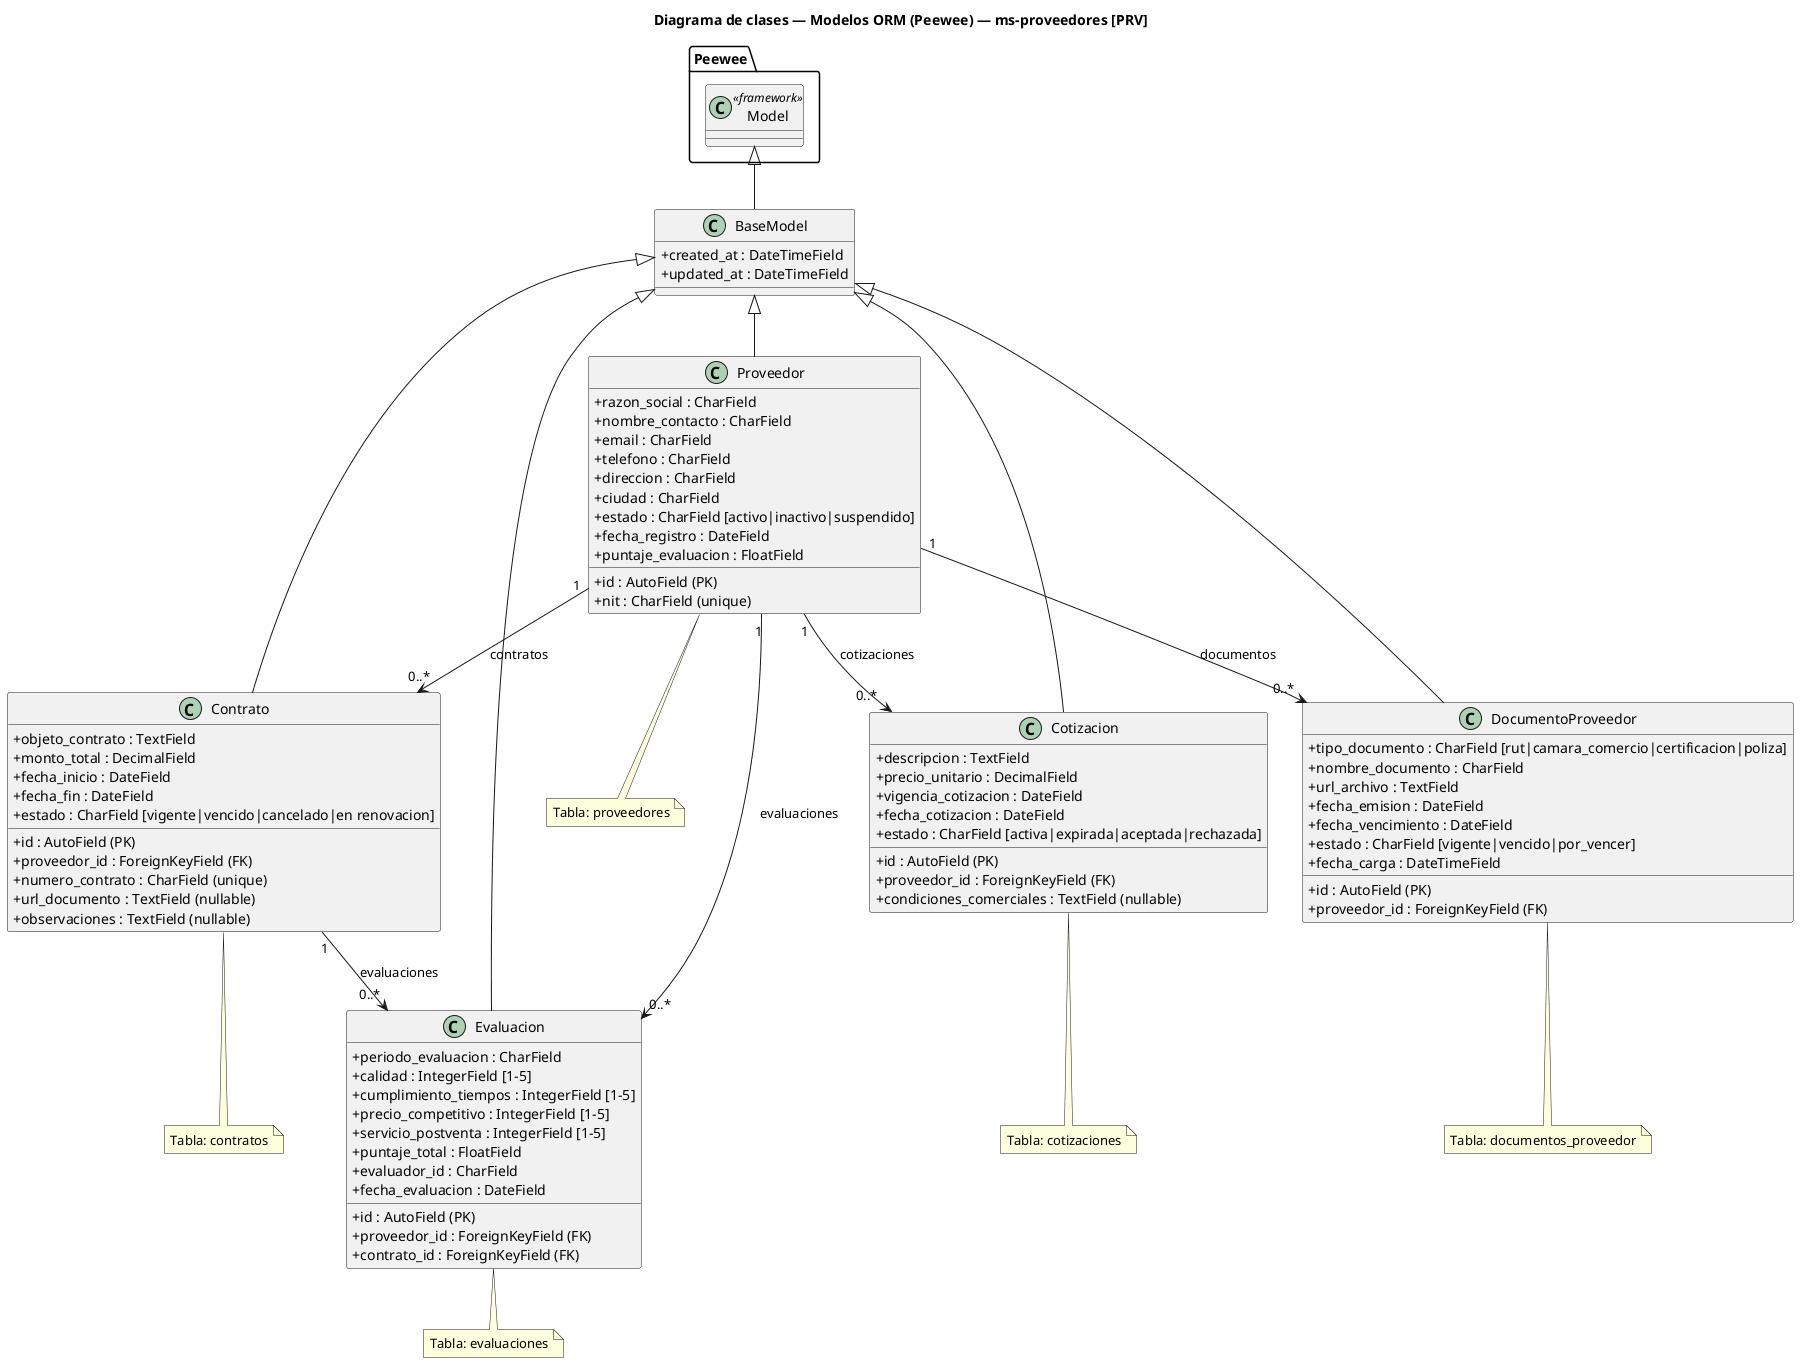

The diagram above was rendered by PlantUML. Its source (embedded in the PNG):
@startuml
title Diagrama de clases — Modelos ORM (Peewee) — ms-proveedores [PRV]
skinparam classAttributeIconSize 0

class Peewee.Model <<framework>> {
}

class BaseModel {
  + created_at : DateTimeField
  + updated_at : DateTimeField
}

class Proveedor {
  + id : AutoField (PK)
  + nit : CharField (unique)
  + razon_social : CharField
  + nombre_contacto : CharField
  + email : CharField
  + telefono : CharField
  + direccion : CharField
  + ciudad : CharField
  + estado : CharField [activo|inactivo|suspendido]
  + fecha_registro : DateField
  + puntaje_evaluacion : FloatField
}

class Contrato {
  + id : AutoField (PK)
  + proveedor_id : ForeignKeyField (FK)
  + numero_contrato : CharField (unique)
  + objeto_contrato : TextField
  + monto_total : DecimalField
  + fecha_inicio : DateField
  + fecha_fin : DateField
  + estado : CharField [vigente|vencido|cancelado|en renovacion]
  + url_documento : TextField (nullable)
  + observaciones : TextField (nullable)
}

class Evaluacion {
  + id : AutoField (PK)
  + proveedor_id : ForeignKeyField (FK)
  + contrato_id : ForeignKeyField (FK)
  + periodo_evaluacion : CharField
  + calidad : IntegerField [1-5]
  + cumplimiento_tiempos : IntegerField [1-5]
  + precio_competitivo : IntegerField [1-5]
  + servicio_postventa : IntegerField [1-5]
  + puntaje_total : FloatField
  + evaluador_id : CharField
  + fecha_evaluacion : DateField
}

class Cotizacion {
  + id : AutoField (PK)
  + proveedor_id : ForeignKeyField (FK)
  + descripcion : TextField
  + precio_unitario : DecimalField
  + condiciones_comerciales : TextField (nullable)
  + vigencia_cotizacion : DateField
  + fecha_cotizacion : DateField
  + estado : CharField [activa|expirada|aceptada|rechazada]
}

class DocumentoProveedor {
  + id : AutoField (PK)
  + proveedor_id : ForeignKeyField (FK)
  + tipo_documento : CharField [rut|camara_comercio|certificacion|poliza]
  + nombre_documento : CharField
  + url_archivo : TextField
  + fecha_emision : DateField
  + fecha_vencimiento : DateField
  + estado : CharField [vigente|vencido|por_vencer]
  + fecha_carga : DateTimeField
}

Peewee.Model <|-- BaseModel
BaseModel <|-- Proveedor
BaseModel <|-- Contrato
BaseModel <|-- Evaluacion
BaseModel <|-- Cotizacion
BaseModel <|-- DocumentoProveedor

Proveedor "1" --> "0..*" Contrato : contratos
Proveedor "1" --> "0..*" Evaluacion : evaluaciones
Proveedor "1" --> "0..*" Cotizacion : cotizaciones
Proveedor "1" --> "0..*" DocumentoProveedor : documentos
Contrato "1" --> "0..*" Evaluacion : evaluaciones

note bottom of Proveedor
Tabla: proveedores
end note

note bottom of Contrato
Tabla: contratos
end note

note bottom of Evaluacion
Tabla: evaluaciones
end note

note bottom of Cotizacion
Tabla: cotizaciones
end note

note bottom of DocumentoProveedor
Tabla: documentos_proveedor
end note

@enduml